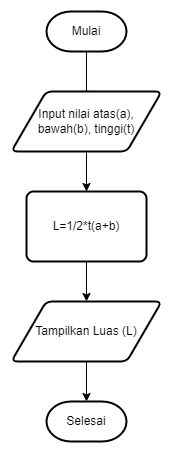

The diagram above was exported from draw.io. Its source (the exported page's mxGraphModel, read from the mxfile embedded in the PNG):
<mxGraphModel dx="794" dy="412" grid="1" gridSize="10" guides="1" tooltips="1" connect="1" arrows="1" fold="1" page="1" pageScale="1" pageWidth="827" pageHeight="1169" math="0" shadow="0">
  <root>
    <mxCell id="WIyWlLk6GJQsqaUBKTNV-0" />
    <mxCell id="WIyWlLk6GJQsqaUBKTNV-1" parent="WIyWlLk6GJQsqaUBKTNV-0" />
    <mxCell id="WIyWlLk6GJQsqaUBKTNV-2" value="" style="rounded=0;html=1;jettySize=auto;orthogonalLoop=1;fontSize=11;endArrow=block;endFill=0;endSize=8;strokeWidth=1;shadow=0;labelBackgroundColor=none;edgeStyle=orthogonalEdgeStyle;" parent="WIyWlLk6GJQsqaUBKTNV-1" edge="1">
      <mxGeometry relative="1" as="geometry">
        <mxPoint x="220" y="120" as="sourcePoint" />
        <mxPoint x="220" y="170" as="targetPoint" />
      </mxGeometry>
    </mxCell>
    <mxCell id="Wju75bfTLQL9OJbWSa6f-2" value="Mulai" style="strokeWidth=2;html=1;shape=mxgraph.flowchart.terminator;whiteSpace=wrap;" vertex="1" parent="WIyWlLk6GJQsqaUBKTNV-1">
      <mxGeometry x="180" y="80" width="80" height="40" as="geometry" />
    </mxCell>
    <mxCell id="Wju75bfTLQL9OJbWSa6f-3" value="Selesai" style="strokeWidth=2;html=1;shape=mxgraph.flowchart.terminator;whiteSpace=wrap;" vertex="1" parent="WIyWlLk6GJQsqaUBKTNV-1">
      <mxGeometry x="180" y="470" width="80" height="40" as="geometry" />
    </mxCell>
    <mxCell id="Wju75bfTLQL9OJbWSa6f-7" value="" style="edgeStyle=orthogonalEdgeStyle;rounded=0;orthogonalLoop=1;jettySize=auto;html=1;" edge="1" parent="WIyWlLk6GJQsqaUBKTNV-1" source="Wju75bfTLQL9OJbWSa6f-4" target="Wju75bfTLQL9OJbWSa6f-6">
      <mxGeometry relative="1" as="geometry" />
    </mxCell>
    <mxCell id="Wju75bfTLQL9OJbWSa6f-4" value="Input nilai atas(a), bawah(b), tinggi(t)" style="shape=parallelogram;html=1;strokeWidth=2;perimeter=parallelogramPerimeter;whiteSpace=wrap;rounded=1;arcSize=12;size=0.23;" vertex="1" parent="WIyWlLk6GJQsqaUBKTNV-1">
      <mxGeometry x="145" y="160" width="150" height="60" as="geometry" />
    </mxCell>
    <mxCell id="Wju75bfTLQL9OJbWSa6f-9" value="" style="edgeStyle=orthogonalEdgeStyle;rounded=0;orthogonalLoop=1;jettySize=auto;html=1;" edge="1" parent="WIyWlLk6GJQsqaUBKTNV-1" source="Wju75bfTLQL9OJbWSa6f-6" target="Wju75bfTLQL9OJbWSa6f-8">
      <mxGeometry relative="1" as="geometry" />
    </mxCell>
    <mxCell id="Wju75bfTLQL9OJbWSa6f-6" value="L=1/2*t(a+b)" style="rounded=1;whiteSpace=wrap;html=1;absoluteArcSize=1;arcSize=14;strokeWidth=2;" vertex="1" parent="WIyWlLk6GJQsqaUBKTNV-1">
      <mxGeometry x="160" y="260" width="120" height="70" as="geometry" />
    </mxCell>
    <mxCell id="Wju75bfTLQL9OJbWSa6f-10" value="" style="edgeStyle=orthogonalEdgeStyle;rounded=0;orthogonalLoop=1;jettySize=auto;html=1;" edge="1" parent="WIyWlLk6GJQsqaUBKTNV-1" source="Wju75bfTLQL9OJbWSa6f-8" target="Wju75bfTLQL9OJbWSa6f-3">
      <mxGeometry relative="1" as="geometry" />
    </mxCell>
    <mxCell id="Wju75bfTLQL9OJbWSa6f-8" value="Tampilkan Luas (L)" style="shape=parallelogram;html=1;strokeWidth=2;perimeter=parallelogramPerimeter;whiteSpace=wrap;rounded=1;arcSize=12;size=0.23;" vertex="1" parent="WIyWlLk6GJQsqaUBKTNV-1">
      <mxGeometry x="145" y="370" width="150" height="60" as="geometry" />
    </mxCell>
  </root>
</mxGraphModel>